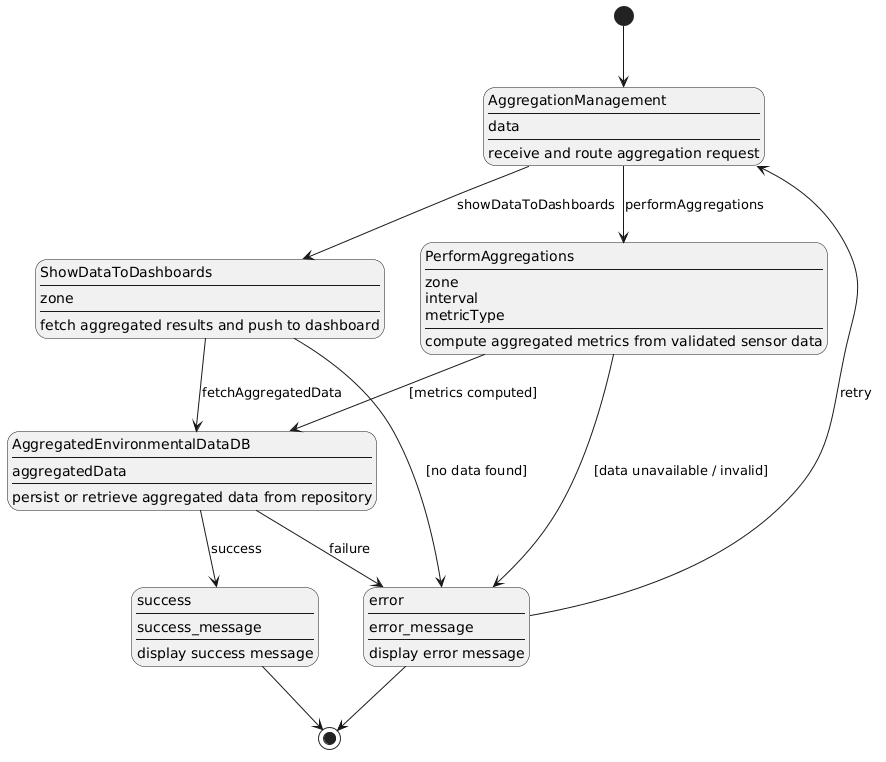

The diagram above was rendered by PlantUML. Its source (embedded in the PNG):
@startuml
hide empty description
top to bottom direction

state "AggregationManagement\n----\ndata\n----\nreceive and route aggregation request" as AggregationManagement

state "PerformAggregations\n----\nzone\ninterval\nmetricType\n----\ncompute aggregated metrics from validated sensor data" as PerformAggregations

state "ShowDataToDashboards\n----\nzone\n----\nfetch aggregated results and push to dashboard" as ShowDataToDashboards

state "AggregatedEnvironmentalDataDB\n----\naggregatedData\n----\npersist or retrieve aggregated data from repository" as AggregatedEnvironmentalDataDB

state "success\n----\nsuccess_message\n----\ndisplay success message" as success

state "error\n----\nerror_message\n----\ndisplay error message" as error

[*] --> AggregationManagement

AggregationManagement --> PerformAggregations   : performAggregations
AggregationManagement --> ShowDataToDashboards  : showDataToDashboards

PerformAggregations --> error                          : [data unavailable / invalid]
PerformAggregations --> AggregatedEnvironmentalDataDB  : [metrics computed]

ShowDataToDashboards --> error                         : [no data found]
ShowDataToDashboards --> AggregatedEnvironmentalDataDB : fetchAggregatedData

AggregatedEnvironmentalDataDB --> success : success
AggregatedEnvironmentalDataDB --> error   : failure

error --> AggregationManagement : retry
success --> [*]
error --> [*]
@enduml